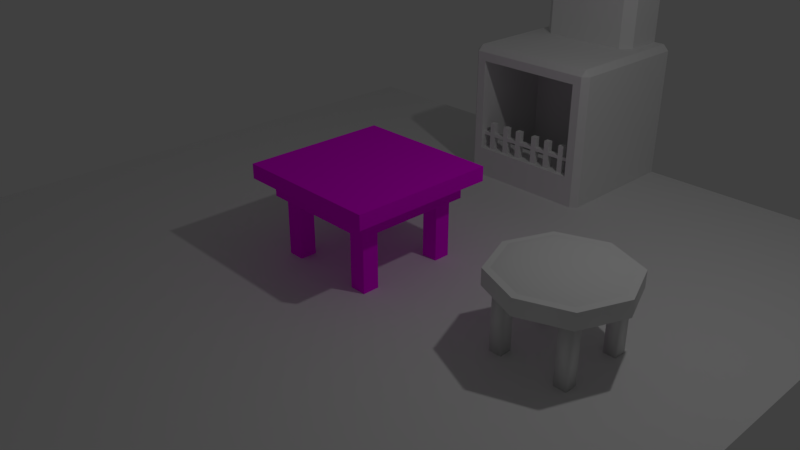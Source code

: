 # Source: LevelAssets.blend  (saved by Blender 2.79.0; exported with 4.5.12 LTS)
import bpy
from mathutils import Matrix  # noqa: F401  (used for matrix-valued properties, if any)

bpy.ops.wm.read_factory_settings(use_empty=True)
scene = bpy.context.scene
scene.name = 'Scene'

# ---- collections
col_collection_1 = bpy.data.collections.new('Collection 1'); scene.collection.children.link(col_collection_1)

# ---- images (referenced by path relative to the original .blend; pixels are not part of the script)
import os
ASSET_DIR = os.environ.get("B2B_ASSET_DIR", "")  # directory of the original .blend (textures are referenced by path, not embedded)
HERE = os.path.dirname(os.path.abspath(__file__))  # packed textures are extracted next to this script under _unpacked/

def load_image(name, relpath, width, height, colorspace="sRGB"):
    """Load a texture the original file referenced (path relative to the .blend, or extracted next to this script)."""
    p = next((c for c in (os.path.join(HERE, relpath), os.path.join(ASSET_DIR, relpath)) if relpath and os.path.exists(c)), "")
    if p:
        img = bpy.data.images.load(p, check_existing=True)
        img.name = name
    else:  # same state as the original file: an image datablock whose file is absent (Cycles renders it pink)
        img = bpy.data.images.new(name, width, height)
        img.source = "FILE"
        img.filepath = "//" + (relpath or name)
    img.colorspace_settings.name = colorspace
    return img
img_uv_grid = load_image('UV_Grid', '', 1024, 1024, 'sRGB')

# ---- materials (node trees are filled in below, after node groups)
mat_uv_checker_001 = bpy.data.materials.new('UV_Checker.001')
mat_uv_checker_001.alpha_threshold = 0.0
mat_uv_checker_001.roughness = 0.5
mat_material = bpy.data.materials.new('Material')
mat_material.alpha_threshold = 0.0
mat_material.roughness = 0.5
mat_material.line_color = (0.0, 0.0, 0.0, 1.0)

# ---- material node trees
mat_uv_checker_001.use_nodes = True; mat_uv_checker_001.node_tree.nodes.clear()
_N = mat_uv_checker_001.node_tree.nodes; _L = mat_uv_checker_001.node_tree.links
n0 = _N.new('ShaderNodeOutputMaterial'); n0.name = 'Material Output'; n0.location = (300, 300)
n1 = _N.new('ShaderNodeBsdfDiffuse'); n1.name = 'Diffuse BSDF'; n1.location = (10, 300)
n2 = _N.new('ShaderNodeTexImage'); n2.name = 'Image Texture'; n2.location = (-180, 300)
n2.width = 140
n2.image = img_uv_grid
_L.new(n1.outputs[0], n0.inputs[0])
_L.new(n2.outputs[0], n1.inputs[0])
n0.is_active_output = True

# ---- world
world_world = bpy.data.worlds.new('World'); scene.world = world_world
world_world.color = (0.05088, 0.05088, 0.05088)
world_world.use_sun_shadow = False
world_world.sun_shadow_jitter_overblur = 0.0
world_world.cycles.sampling_method = 'MANUAL'

# ---- cameras
cam_camera = bpy.data.cameras.new('Camera')
cam_camera.clip_end = 100.0
cam_camera.lens = 35.0
cam_camera.sensor_width = 32.0
cam_camera.sensor_height = 18.0
cam_camera.ortho_scale = 7.314
cam_camera.dof.focus_distance = 0.0

# ---- lights
light_lamp = bpy.data.lights.new('Lamp', 'POINT')
light_lamp.transmission_factor = 0.0
light_lamp.cutoff_distance = 30.0
light_lamp.energy = 100.0
light_lamp.shadow_buffer_clip_start = 1.001
light_lamp.shadow_soft_size = 0.1
light_lamp.shadow_maximum_resolution = 0.006
light_lamp.use_absolute_resolution = True

# ---- meshes
me_chair = bpy.data.meshes.new('Chair')
me_chair.from_pydata([(-0.5918, 1.006, 0.5918), (0.5918, 1.006, 0.5918), (-0.5918, 1.006, -0.5918), (0.5918, 1.006, -0.5918), (-0.5918, 0.8, 0.5918), (0.5918, 0.8, 0.5918), (-0.5918, 0.8, -0.5918), (0.5918, 0.8, -0.5918), (0.3454, 0.8, 0.5062), (0.5062, 0.8, 0.5062), (0.3454, 0.8, 0.3454), (0.5062, 0.8, 0.3454), (-0.5062, 0.8, 0.5062), (-0.3454, 0.8, 0.5062), (-0.5062, 0.8, 0.3454), (-0.3454, 0.8, 0.3454), (-0.5062, 0.8, -0.3454), (-0.3454, 0.8, -0.3454), (-0.5062, 0.8, -0.5062), (-0.3454, 0.8, -0.5062), (0.3454, 0.8, -0.3454), (0.5062, 0.8, -0.3454), (0.3454, 0.8, -0.5062), (0.5062, 0.8, -0.5062), (0.3454, 2.98e-08, 0.5062), (0.5062, 2.98e-08, 0.5062), (0.3454, 0.0, 0.3454), (0.5062, 0.0, 0.3454), (-0.5062, 2.98e-08, 0.5062), (-0.3454, 2.98e-08, 0.5062), (-0.5062, 0.0, 0.3454), (-0.3454, 0.0, 0.3454), (-0.5062, 5.96e-08, -0.3454), (-0.3454, 5.96e-08, -0.3454), (-0.5062, 2.98e-08, -0.5062), (-0.3454, 2.98e-08, -0.5062), (0.3454, 5.96e-08, -0.3454), (0.5062, 5.96e-08, -0.3454), (0.3454, 2.98e-08, -0.5062), (0.5062, 2.98e-08, -0.5062), (7.443e-18, 1.006, 0.8249), (7.443e-18, 1.006, -0.8249), (0.0, 0.8, 0.8249), (0.0, 0.8, -0.8249), (-0.8249, 1.006, 1.205e-07), (0.8249, 1.006, 6e-08), (-0.8249, 0.8, 3.016e-09), (0.8249, 0.8, 6.353e-08), (0.0, 0.8, 6.353e-08), (-0.5306, 1.012, 0.5306), (0.5306, 1.012, 0.5306), (-0.5306, 1.012, -0.5306), (0.5306, 1.012, -0.5306), (6.61e-18, 1.012, 0.7397), (6.61e-18, 1.012, -0.7397), (-0.7397, 1.012, 1.193e-07), (0.7397, 1.012, 6.503e-08), (-0.5686, 1.065, 1.135e-07), (-0.4079, 1.065, 0.4079), (1.509e-18, 1.065, 0.5686), (0.4079, 1.065, 0.4079), (0.5686, 1.065, 7.174e-08), (0.4079, 1.065, -0.4079), (1.509e-18, 1.065, -0.5686), (-0.4079, 1.065, -0.4079), (1.509e-18, 1.065, 1.135e-07)], [], [(41, 2, 6, 43), (48, 47, 7, 43), (40, 1, 5, 42), (45, 3, 7, 47), (44, 0, 4, 46), (8, 10, 11, 9), (12, 14, 15, 13), (16, 18, 19, 17), (20, 22, 23, 21), (24, 25, 27, 26), (28, 29, 31, 30), (32, 33, 35, 34), (36, 37, 39, 38), (22, 20, 36, 38), (12, 13, 29, 28), (20, 21, 37, 36), (13, 15, 31, 29), (21, 23, 39, 37), (15, 14, 30, 31), (10, 8, 24, 26), (23, 22, 38, 39), (18, 16, 32, 34), (8, 9, 25, 24), (16, 17, 33, 32), (9, 11, 27, 25), (17, 19, 35, 33), (11, 10, 26, 27), (19, 18, 34, 35), (14, 12, 28, 30), (0, 40, 42, 4), (46, 48, 43, 6), (3, 41, 43, 7), (4, 42, 48, 46), (2, 44, 46, 6), (1, 45, 47, 5), (42, 5, 47, 48), (40, 0, 49, 53), (0, 44, 55, 49), (3, 45, 56, 52), (44, 2, 51, 55), (41, 3, 52, 54), (1, 40, 53, 50), (2, 41, 54, 51), (45, 1, 50, 56), (50, 53, 59, 60), (51, 54, 63, 64), (56, 50, 60, 61), (53, 49, 58, 59), (65, 61, 60, 59), (57, 65, 59, 58), (64, 63, 65, 57), (63, 62, 61, 65), (54, 52, 62, 63), (55, 51, 64, 57), (52, 56, 61, 62), (49, 55, 57, 58)])
me_chair.polygons.foreach_set('use_smooth', [True] * 56)
_k = set([(0, 40), (0, 44), (1, 40), (1, 45), (2, 41), (2, 44), (3, 41), (3, 45), (4, 42), (4, 46), (5, 42), (5, 47), (6, 43), (6, 46), (7, 43), (7, 47), (49, 53), (49, 55), (50, 53), (50, 56), (51, 54), (51, 55), (52, 54), (52, 56)])
me_chair.attributes.new('sharp_edge', 'BOOLEAN', 'EDGE').data.foreach_set('value', [ (min(e.vertices), max(e.vertices)) in _k for e in me_chair.edges])
me_chair.use_remesh_preserve_volume = False
me_chair.use_remesh_preserve_attributes = False
me_chair.use_mirror_vertex_groups = False
me_chair.update()
me_table = bpy.data.meshes.new('Table')
me_table.from_pydata([(-1.0, 1.234, 1.0), (1.0, 1.234, 1.0), (-1.0, 1.234, -1.0), (1.0, 1.234, -1.0), (-1.0, 1.037, 1.0), (1.0, 1.037, 1.0), (-1.0, 1.037, -1.0), (1.0, 1.037, -1.0), (-0.8125, 1.037, 0.8125), (0.8125, 1.037, 0.8125), (-0.8125, 1.037, -0.8125), (0.8125, 1.037, -0.8125), (-0.8125, 0.8038, 0.8125), (0.8125, 0.8038, 0.8125), (-0.8125, 0.8038, -0.8125), (0.8125, 0.8038, -0.8125), (0.4867, 0.8038, 0.7133), (0.7133, 0.8038, 0.7133), (0.4867, 0.8038, 0.4867), (0.7133, 0.8038, 0.4867), (-0.7133, 0.8038, 0.7133), (-0.4867, 0.8038, 0.7133), (-0.7133, 0.8038, 0.4867), (-0.4867, 0.8038, 0.4867), (-0.7133, 0.8038, -0.4867), (-0.4867, 0.8038, -0.4867), (-0.7133, 0.8038, -0.7133), (-0.4867, 0.8038, -0.7133), (0.4867, 0.8038, -0.4867), (0.7133, 0.8038, -0.4867), (0.4867, 0.8038, -0.7133), (0.7133, 0.8038, -0.7133), (0.4867, 0.0, 0.7133), (0.7133, 0.0, 0.7133), (0.4867, 0.0, 0.4867), (0.7133, 0.0, 0.4867), (-0.7133, 0.0, 0.7133), (-0.4867, 0.0, 0.7133), (-0.7133, 0.0, 0.4867), (-0.4867, 0.0, 0.4867), (-0.7133, 5.96e-08, -0.4867), (-0.4867, 5.96e-08, -0.4867), (-0.7133, 5.96e-08, -0.7133), (-0.4867, 5.96e-08, -0.7133), (0.4867, 5.96e-08, -0.4867), (0.7133, 5.96e-08, -0.4867), (0.4867, 5.96e-08, -0.7133), (0.7133, 5.96e-08, -0.7133)], [], [(0, 1, 3, 2), (5, 9, 11, 7), (1, 5, 7, 3), (2, 6, 4, 0), (3, 7, 6, 2), (0, 4, 5, 1), (11, 15, 14, 10), (6, 10, 8, 4), (7, 11, 10, 6), (4, 8, 9, 5), (12, 14, 15, 13), (8, 12, 13, 9), (9, 13, 15, 11), (10, 14, 12, 8), (16, 17, 19, 18), (20, 21, 23, 22), (24, 25, 27, 26), (28, 29, 31, 30), (32, 34, 35, 33), (36, 38, 39, 37), (40, 42, 43, 41), (44, 46, 47, 45), (30, 46, 44, 28), (20, 36, 37, 21), (28, 44, 45, 29), (21, 37, 39, 23), (29, 45, 47, 31), (23, 39, 38, 22), (18, 34, 32, 16), (31, 47, 46, 30), (26, 42, 40, 24), (16, 32, 33, 17), (24, 40, 41, 25), (17, 33, 35, 19), (25, 41, 43, 27), (19, 35, 34, 18), (27, 43, 42, 26), (22, 38, 36, 20)])
me_table.materials.append(mat_uv_checker_001)
me_table.use_remesh_preserve_volume = False
me_table.use_remesh_preserve_attributes = False
me_table.use_mirror_vertex_groups = False
me_table.update()
me_plane = bpy.data.meshes.new('Plane')
me_plane.from_pydata([(-5.0, -5.0, 0.0), (5.0, -5.0, 0.0), (-5.0, 5.0, 0.0), (5.0, 5.0, 0.0)], [], [(0, 1, 3, 2)])
me_plane.use_remesh_preserve_volume = False
me_plane.use_remesh_preserve_attributes = False
me_plane.use_mirror_vertex_groups = False
me_plane.update()
me_fireplace = bpy.data.meshes.new('FirePlace')
me_fireplace.from_pydata([(0.7533, 2.0, -1.008), (0.7869, 1.787, 1.0), (1.0, -5.96e-08, -1.0), (0.7869, 0.4351, 1.0), (0.7869, 0.4351, -0.293), (0.7869, 1.787, -0.293), (0.1868, 0.4351, 0.9354), (0.104, 0.4351, 0.9354), (0.1868, 0.4351, 0.855), (0.104, 0.4351, 0.855), (0.0, 0.4351, 1.0), (0.0, 1.787, 1.0), (0.0, 0.0, 1.0), (0.0, 0.4351, -0.293), (0.0, 1.787, -0.293), (0.1868, 0.8391, 0.9354), (0.104, 0.8391, 0.9354), (0.1868, 0.8391, 0.855), (0.104, 0.8391, 0.855), (0.1868, 0.6371, 0.855), (0.1868, 0.6371, 0.9354), (0.104, 0.6371, 0.855), (0.104, 0.6371, 0.9354), (0.1868, 0.6837, 0.855), (0.104, 0.6837, 0.855), (0.104, 0.6837, 0.9354), (0.1868, 0.6837, 0.9354), (0.3404, 0.6837, 0.9354), (0.3404, 0.6371, 0.9354), (0.3404, 0.6371, 0.855), (0.3404, 0.6837, 0.855), (0.0, 0.6371, 0.9354), (0.0, 0.6371, 0.855), (0.0, 0.6837, 0.855), (0.0, 0.6837, 0.9354), (0.6752, 0.4351, 0.9354), (0.5924, 0.4351, 0.9354), (0.6752, 0.4351, 0.855), (0.5924, 0.4351, 0.855), (0.6752, 0.8391, 0.9354), (0.5924, 0.8391, 0.9354), (0.6752, 0.8391, 0.855), (0.5924, 0.8391, 0.855), (0.6752, 0.6371, 0.855), (0.6752, 0.6371, 0.9354), (0.5924, 0.6371, 0.855), (0.5924, 0.6371, 0.9354), (0.6752, 0.6837, 0.855), (0.5924, 0.6837, 0.855), (0.5924, 0.6837, 0.9354), (0.6752, 0.6837, 0.9354), (0.4232, 0.4351, 0.9354), (0.3404, 0.4351, 0.9354), (0.4232, 0.4351, 0.855), (0.3404, 0.4351, 0.855), (0.4232, 0.8391, 0.9354), (0.3404, 0.8391, 0.9354), (0.4232, 0.8391, 0.855), (0.3404, 0.8391, 0.855), (0.4232, 0.6371, 0.855), (0.4232, 0.6371, 0.9354), (0.4232, 0.6837, 0.855), (0.4232, 0.6837, 0.9354), (0.7869, 1.787, 0.5686), (0.7869, 0.4351, 0.5686), (0.0, 0.4351, 0.5686), (0.0, 1.787, 0.5686), (0.7869, 0.09904, -0.293), (0.0, 0.09904, -0.293), (0.0, 0.09904, 0.5686), (0.7869, 0.09904, 0.5686), (0.0, 2.0, -0.2888), (0.7533, 5.42, -1.008), (0.0, 5.42, -0.2888), (1.0, 5.96e-08, 0.9151), (0.9151, 0.1734, 1.0), (0.9151, 0.0, 1.0), (0.0, 1.915, 1.0), (0.0, 2.0, 0.9151), (0.9151, 2.0, -1.003), (1.0, 1.915, -1.0), (1.0, 1.915, 0.9151), (0.9151, 2.0, 0.9151), (0.9151, 1.915, 1.0), (0.8557, 0.6371, 0.855), (0.8557, 0.6371, 0.9354), (0.8557, 0.6837, 0.855), (0.8557, 0.6837, 0.9354), (0.7533, 2.0, -0.4347), (0.6123, 2.0, -0.2928), (0.772, 2.0, -0.154), (0.6123, 5.42, -0.2928), (0.7533, 5.42, -0.4347)], [], [(3, 10, 12, 76, 75), (2, 80, 81, 74), (64, 63, 5, 4), (4, 13, 68, 67), (7, 9, 8, 6), (63, 66, 14, 5), (4, 5, 14, 13), (71, 89, 91, 73), (90, 89, 71, 78, 82), (16, 15, 17, 18), (26, 23, 17, 15), (23, 24, 18, 17), (24, 25, 16, 18), (25, 26, 15, 16), (7, 6, 20, 22), (9, 7, 22, 21), (8, 9, 21, 19), (6, 8, 19, 20), (22, 20, 26, 25), (24, 21, 32, 33), (19, 21, 24, 23), (20, 19, 29, 28), (28, 29, 30, 27), (26, 20, 28, 27), (19, 23, 30, 29), (23, 26, 27, 30), (32, 31, 34, 33), (21, 22, 31, 32), (22, 25, 34, 31), (25, 24, 33, 34), (36, 38, 37, 35), (40, 39, 41, 42), (50, 47, 41, 39), (47, 48, 42, 41), (48, 49, 40, 42), (49, 50, 39, 40), (36, 35, 44, 46), (38, 36, 46, 45), (37, 38, 45, 43), (35, 37, 43, 44), (46, 44, 50, 49), (43, 45, 48, 47), (52, 54, 53, 51), (56, 55, 57, 58), (62, 61, 57, 55), (61, 30, 58, 57), (30, 27, 56, 58), (27, 62, 55, 56), (52, 51, 60, 28), (54, 52, 28, 29), (53, 54, 29, 59), (51, 53, 59, 60), (28, 60, 62, 27), (59, 29, 30, 61), (46, 60, 59, 45), (48, 45, 59, 61), (49, 48, 61, 62), (46, 49, 62, 60), (1, 11, 66, 63), (10, 3, 64, 65), (3, 1, 63, 64), (69, 70, 67, 68), (65, 64, 70, 69), (64, 4, 67, 70), (11, 1, 83, 77), (0, 88, 90, 82, 79), (74, 75, 76), (81, 82, 83), (74, 81, 83, 75), (79, 82, 81, 80), (82, 78, 77, 83), (1, 3, 75, 83), (47, 50, 87, 86), (44, 43, 84, 85), (50, 44, 85, 87), (43, 47, 86, 84), (88, 89, 90), (91, 89, 88, 92), (88, 0, 72, 92)])
me_fireplace.materials.append(mat_material)
me_fireplace.use_remesh_preserve_volume = False
me_fireplace.use_remesh_preserve_attributes = False
me_fireplace.use_mirror_vertex_groups = False
me_fireplace.update()

# ---- objects
ob_chair = bpy.data.objects.new('Chair', me_chair)
ob_table = bpy.data.objects.new('Table', me_table)
ob_plane = bpy.data.objects.new('Plane', me_plane)
ob_fireplace = bpy.data.objects.new('FirePlace', me_fireplace)
ob_lamp = bpy.data.objects.new('Lamp', light_lamp)
ob_camera = bpy.data.objects.new('Camera', cam_camera)

# ---- transforms, parenting, visibility, modifiers, constraints
ob_chair.location = (3.0, 0.0, 0.0)
ob_chair.delta_rotation_euler = (1.571, 2.22e-16, 2.22e-16)
ob_chair.hide_viewport = True
ob_chair.show_axis = True
ob_chair.lineart.crease_threshold = 0.0
_m = ob_chair.modifiers.new('EdgeSplit', 'EDGE_SPLIT')
_m.use_edge_angle = False
ob_table.location = (0.0, 0.0, 0.0)
ob_table.delta_rotation_euler = (1.571, 2.22e-16, 2.22e-16)
ob_table.show_axis = True
ob_table.lineart.crease_threshold = 0.0
ob_plane.location = (0.0, 0.0, 0.0)
ob_plane.hide_viewport = True
ob_plane.lineart.crease_threshold = 0.0
ob_fireplace.location = (0.0, 4.0, 0.0)
ob_fireplace.delta_rotation_euler = (1.571, 2.22e-16, 2.22e-16)
ob_fireplace.lock_rotations_4d = False
ob_fireplace.empty_display_type = 'ARROWS'
ob_fireplace.hide_viewport = True
ob_fireplace.show_axis = True
ob_fireplace.lineart.crease_threshold = 0.0
_m = ob_fireplace.modifiers.new('Mirror', 'MIRROR')
_m.use_clip = True
ob_lamp.location = (4.076, 1.005, 5.904)
ob_lamp.rotation_euler = (0.6503, 0.05522, 1.866)
ob_lamp.lock_rotations_4d = False
ob_lamp.empty_display_type = 'ARROWS'
ob_lamp.color = (0.0, 0.0, 0.0, 0.0)
ob_lamp.hide_viewport = True
ob_lamp.lineart.crease_threshold = 0.0
ob_camera.location = (7.481, -6.508, 5.344)
ob_camera.rotation_euler = (1.109, 0.0, 0.8149)
ob_camera.lock_rotations_4d = False
ob_camera.empty_display_type = 'ARROWS'
ob_camera.color = (0.0, 0.0, 0.0, 0.0)
ob_camera.hide_viewport = True
ob_camera.display_type = 'WIRE'
ob_camera.lineart.crease_threshold = 0.0

# ---- collection membership
col_collection_1.objects.link(ob_chair)
col_collection_1.objects.link(ob_table)
col_collection_1.objects.link(ob_plane)
col_collection_1.objects.link(ob_fireplace)
col_collection_1.objects.link(ob_lamp)
col_collection_1.objects.link(ob_camera)

# ---- scene / render settings (as saved in the file)
scene.camera = ob_camera
scene.frame_start = 1; scene.frame_end = 250; scene.frame_set(1)
scene.render.engine = 'CYCLES'
scene.render.resolution_percentage = 50
scene.render.dither_intensity = 0.0
scene.cycles.use_denoising = False
scene.cycles.samples = 128
scene.cycles.sampling_pattern = 'TABULATED_SOBOL'
scene.cycles.use_adaptive_sampling = False
scene.cycles.use_light_tree = False
scene.cycles.blur_glossy = 0.0
scene.cycles.sample_clamp_indirect = 0.0
scene.view_settings.view_transform = 'Standard'
bpy.context.view_layer.update()
